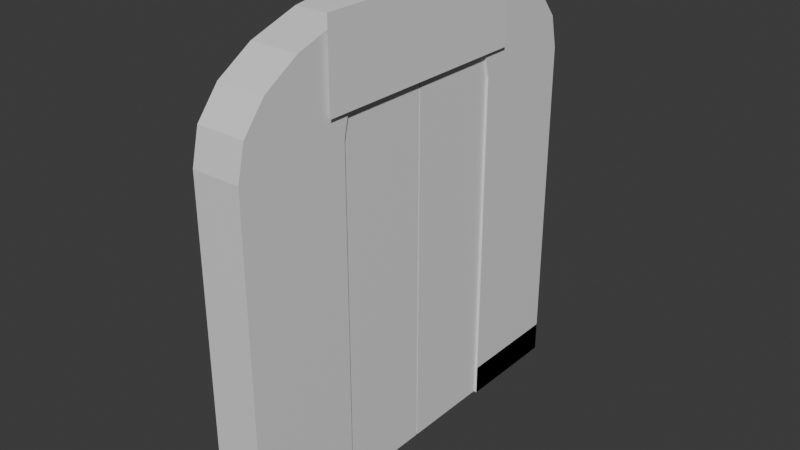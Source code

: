 # Source: arco.blend  (saved by Blender 4.5.90; exported with 4.5.12 LTS)
import bpy
from mathutils import Matrix  # noqa: F401  (used for matrix-valued properties, if any)

bpy.ops.wm.read_factory_settings(use_empty=True)
scene = bpy.context.scene
scene.name = 'Scene'

# ---- collections
col_collection = bpy.data.collections.new('Collection'); scene.collection.children.link(col_collection)

# ---- materials (node trees are filled in below, after node groups)
mat_material = bpy.data.materials.new('Material')
mat_material.alpha_threshold = 0.0
mat_material.roughness = 0.5
mat_material.line_color = (0.0, 0.0, 0.0, 1.0)

# ---- material node trees
mat_material.use_nodes = True; mat_material.node_tree.nodes.clear()
_N = mat_material.node_tree.nodes; _L = mat_material.node_tree.links
n0 = _N.new('ShaderNodeOutputMaterial'); n0.name = 'Material Output'; n0.location = (200, 100)
n1 = _N.new('ShaderNodeBsdfPrincipled'); n1.name = 'Principled BSDF'; n1.location = (-200, 100)
n1.inputs[3].default_value = 1.45
_L.new(n1.outputs[0], n0.inputs[0])
n0.is_active_output = True

# ---- world
world_world = bpy.data.worlds.new('World'); scene.world = world_world
world_world.use_nodes = True; world_world.node_tree.nodes.clear()
_N = world_world.node_tree.nodes; _L = world_world.node_tree.links
n0 = _N.new('ShaderNodeOutputWorld'); n0.name = 'World Output'; n0.location = (200, 100)
n1 = _N.new('ShaderNodeBackground'); n1.name = 'Background'; n1.location = (-200, 100)
n1.inputs[0].default_value = (0.05088, 0.05088, 0.05088, 1.0)
_L.new(n1.outputs[0], n0.inputs[0])
n0.is_active_output = True
world_world.color = (0.05088, 0.05088, 0.05088)
world_world.sun_shadow_jitter_overblur = 0.0

# ---- meshes
me_cube = bpy.data.meshes.new('Cube')
me_cube.from_pydata([(0.3893, 3.298, -0.2433), (0.3893, 3.298, 0.2433), (0.3893, -3.298, -0.2433), (0.3893, -3.298, 0.2433), (-0.3893, 3.298, -0.2433), (-0.3893, 3.298, 0.2433), (-0.3893, -3.298, -0.2433), (-0.3893, -3.298, 0.2433), (-0.3893, 1.549, 0.2433), (0.3893, 1.549, -0.2433), (-0.3893, 1.549, -0.2433), (0.3893, 1.549, 0.2433), (-0.3893, -1.506, 0.2433), (0.3893, -1.506, -0.2433), (-0.3893, -1.506, -0.2433), (0.3893, -1.506, 0.2433), (0.3893, -3.298, 5.272), (-0.3893, -3.298, 5.272), (0.3893, -1.506, 5.272), (-0.3893, 1.549, 5.272), (-0.3893, 3.298, 5.272), (0.3893, 3.298, 5.272), (0.3893, 1.549, 5.272), (-0.3893, -1.506, 5.272), (0.3893, 3.177, 5.796), (0.3893, 2.83, 6.232), (0.3893, 2.275, 6.581), (0.3893, 1.51, 6.838), (0.3893, 0.5429, 6.984), (0.3893, -0.5219, 6.984), (0.3893, -1.492, 6.84), (0.3893, -2.261, 6.582), (0.3893, -2.821, 6.233), (0.3893, -3.173, 5.797), (0.3893, 1.445, 5.715), (0.3893, 1.176, 6.053), (0.3893, 0.8105, 6.284), (0.3893, 0.4367, 6.414), (0.3893, 0.1348, 6.462), (0.3893, -0.1128, 6.461), (0.3893, -0.4116, 6.412), (0.3893, -0.7808, 6.283), (0.3893, -1.142, 6.051), (0.3893, -1.406, 5.714), (-0.3893, 1.445, 5.715), (-0.3893, 1.176, 6.053), (-0.3893, 0.8105, 6.284), (-0.3893, 0.4367, 6.414), (-0.3893, 0.1348, 6.462), (-0.3893, -0.1128, 6.461), (-0.3893, -0.4116, 6.412), (-0.3893, -0.7808, 6.283), (-0.3893, -1.142, 6.051), (-0.3893, -1.406, 5.714), (-0.3893, -3.173, 5.797), (-0.3893, -2.821, 6.233), (-0.3893, -2.261, 6.582), (-0.3893, -1.492, 6.84), (-0.3893, -0.5219, 6.984), (-0.3893, 0.5429, 6.984), (-0.3893, 1.51, 6.838), (-0.3893, 2.275, 6.581), (-0.3893, 2.83, 6.232), (-0.3893, 3.177, 5.796)], [], [(10, 9, 22, 19), (3, 2, 6, 7), (8, 10, 4, 5), (12, 15, 3, 7), (15, 13, 2, 3), (5, 4, 0, 1), (1, 0, 9, 11), (5, 1, 11, 8), (0, 4, 20, 21), (7, 6, 14, 12), (33, 54, 17, 16), (32, 55, 54, 33), (6, 2, 16, 17), (9, 0, 21, 22), (14, 6, 17, 23), (4, 10, 19, 20), (2, 13, 18, 16), (13, 14, 23, 18), (31, 56, 55, 32), (30, 57, 56, 31), (29, 58, 57, 30), (28, 59, 58, 29), (27, 60, 59, 28), (26, 61, 60, 27), (25, 62, 61, 26), (24, 63, 62, 25), (43, 33, 16, 18), (42, 32, 33, 43), (41, 31, 32, 42), (40, 30, 31, 41), (39, 29, 30, 40), (38, 28, 29, 39), (37, 27, 28, 38), (36, 26, 27, 37), (35, 25, 26, 36), (34, 24, 25, 35), (53, 43, 18, 23), (52, 42, 43, 53), (51, 41, 42, 52), (50, 40, 41, 51), (49, 39, 40, 50), (48, 38, 39, 49), (47, 37, 38, 48), (46, 36, 37, 47), (45, 35, 36, 46), (44, 34, 35, 45), (54, 53, 23, 17), (55, 52, 53, 54), (56, 51, 52, 55), (57, 50, 51, 56), (58, 49, 50, 57), (59, 48, 49, 58), (60, 47, 48, 59), (61, 46, 47, 60), (62, 45, 46, 61), (63, 44, 45, 62), (21, 20, 63, 24), (22, 21, 24, 34), (19, 22, 34, 44), (20, 19, 44, 63)])
_uv = me_cube.uv_layers.new(name='UVMap')
_uv.uv.foreach_set('vector', [0.875, 0.5663, 0.625, 0.5663, 0.625, 0.5663, 0.875, 0.5663, 0.375, 0.75, 0.625, 0.75, 0.625, 1.0, 0.375, 1.0, 0.375, 0.1837, 0.625, 0.1837, 0.625, 0.25, 0.375, 0.25, 0.125, 0.6821, 0.375, 0.6821, 0.375, 0.75, 0.125, 0.75, 0.375, 0.6821, 0.625, 0.6821, 0.625, 0.75, 0.375, 0.75, 0.375, 0.25, 0.625, 0.25, 0.625, 0.5, 0.375, 0.5, 0.375, 0.5, 0.625, 0.5, 0.625, 0.5663, 0.375, 0.5663, 0.125, 0.5, 0.375, 0.5, 0.375, 0.5663, 0.125, 0.5663, 0.625, 0.5, 0.625, 0.25, 0.625, 0.25, 0.625, 0.5, 0.375, 0.0, 0.625, 0.0, 0.625, 0.0679, 0.375, 0.0679, 0.625, 0.7273, 0.625, 0.9318, 0.625, 1.0, 0.625, 0.75, 0.625, 0.7045, 0.625, 0.8636, 0.625, 0.9318, 0.625, 0.7273, 0.625, 1.0, 0.625, 0.75, 0.625, 0.75, 0.625, 1.0, 0.625, 0.5663, 0.625, 0.5, 0.625, 0.5, 0.625, 0.5663, 0.625, 0.0679, 0.625, 0.0, 0.625, 0.0, 0.625, 0.0679, 0.625, 0.25, 0.625, 0.1837, 0.625, 0.1837, 0.625, 0.25, 0.625, 0.75, 0.625, 0.6821, 0.625, 0.6821, 0.625, 0.75, 0.625, 0.6821, 0.875, 0.6821, 0.875, 0.6821, 0.625, 0.6821, 0.625, 0.6818, 0.625, 0.7955, 0.625, 0.8636, 0.625, 0.7045, 0.625, 0.6591, 0.625, 0.7273, 0.625, 0.7955, 0.625, 0.6818, 0.625, 0.6364, 0.625, 0.6591, 0.625, 0.7273, 0.625, 0.6591, 0.625, 0.6136, 0.625, 0.5909, 0.625, 0.6591, 0.625, 0.6364, 0.625, 0.5909, 0.625, 0.5227, 0.625, 0.5909, 0.625, 0.6136, 0.625, 0.5682, 0.625, 0.4545, 0.625, 0.5227, 0.625, 0.5909, 0.625, 0.5455, 0.625, 0.3864, 0.625, 0.4545, 0.625, 0.5682, 0.625, 0.5227, 0.625, 0.3182, 0.625, 0.3864, 0.625, 0.5455, 0.625, 0.6716, 0.625, 0.7273, 0.625, 0.75, 0.625, 0.6821, 0.625, 0.661, 0.625, 0.7045, 0.625, 0.7273, 0.625, 0.6716, 0.625, 0.6505, 0.625, 0.6818, 0.625, 0.7045, 0.625, 0.661, 0.625, 0.64, 0.625, 0.6591, 0.625, 0.6818, 0.625, 0.6505, 0.625, 0.6294, 0.625, 0.6364, 0.625, 0.6591, 0.625, 0.64, 0.625, 0.6189, 0.625, 0.6136, 0.625, 0.6364, 0.625, 0.6294, 0.625, 0.6084, 0.625, 0.5909, 0.625, 0.6136, 0.625, 0.6189, 0.625, 0.5979, 0.625, 0.5682, 0.625, 0.5909, 0.625, 0.6084, 0.625, 0.5873, 0.625, 0.5455, 0.625, 0.5682, 0.625, 0.5979, 0.625, 0.5768, 0.625, 0.5227, 0.625, 0.5455, 0.625, 0.5873, 0.875, 0.6716, 0.625, 0.6716, 0.625, 0.6821, 0.875, 0.6821, 0.875, 0.661, 0.625, 0.661, 0.625, 0.6716, 0.875, 0.6716, 0.875, 0.6505, 0.625, 0.6505, 0.625, 0.661, 0.875, 0.661, 0.875, 0.64, 0.625, 0.64, 0.625, 0.6505, 0.875, 0.6505, 0.875, 0.6294, 0.625, 0.6294, 0.625, 0.64, 0.875, 0.64, 0.875, 0.6189, 0.625, 0.6189, 0.625, 0.6294, 0.875, 0.6294, 0.875, 0.6084, 0.625, 0.6084, 0.625, 0.6189, 0.875, 0.6189, 0.875, 0.5979, 0.625, 0.5979, 0.625, 0.6084, 0.875, 0.6084, 0.875, 0.5873, 0.625, 0.5873, 0.625, 0.5979, 0.875, 0.5979, 0.875, 0.5768, 0.625, 0.5768, 0.625, 0.5873, 0.875, 0.5873, 0.625, 0.02273, 0.625, 0.07843, 0.625, 0.0679, 0.625, 0.0, 0.625, 0.04545, 0.625, 0.08896, 0.625, 0.07843, 0.625, 0.02273, 0.625, 0.06818, 0.625, 0.09949, 0.625, 0.08896, 0.625, 0.04545, 0.625, 0.09091, 0.625, 0.11, 0.625, 0.09949, 0.625, 0.06818, 0.625, 0.1136, 0.625, 0.1206, 0.625, 0.11, 0.625, 0.09091, 0.625, 0.1364, 0.625, 0.1311, 0.625, 0.1206, 0.625, 0.1136, 0.625, 0.1591, 0.625, 0.1416, 0.625, 0.1311, 0.625, 0.1364, 0.625, 0.1818, 0.625, 0.1521, 0.625, 0.1416, 0.625, 0.1591, 0.625, 0.2045, 0.625, 0.1627, 0.625, 0.1521, 0.625, 0.1818, 0.625, 0.2273, 0.625, 0.1732, 0.625, 0.1627, 0.625, 0.2045, 0.625, 0.5, 0.625, 0.25, 0.625, 0.3182, 0.625, 0.5227, 0.625, 0.5663, 0.625, 0.5, 0.625, 0.5227, 0.625, 0.5768, 0.875, 0.5663, 0.625, 0.5663, 0.625, 0.5768, 0.875, 0.5768, 0.625, 0.25, 0.625, 0.1837, 0.625, 0.1732, 0.625, 0.2273])
me_cube.materials.append(mat_material)
me_cube.use_mirror_vertex_groups = False
me_cube.update()
me_cube_001 = bpy.data.meshes.new('Cube.001')
me_cube_001.from_pydata([(-0.3481, 0.01264, -0.2269), (-0.3481, 0.01264, 5.977), (-0.3481, 0.4732, -0.2269), (-0.3481, 0.4732, 5.977), (0.3481, 0.01264, -0.2269), (0.3481, 0.01264, 5.977), (0.3481, 0.4732, -0.2269), (0.3481, 0.4732, 5.977)], [], [(4, 5, 1, 0), (6, 7, 5, 4), (2, 3, 7, 6), (0, 1, 3, 2), (2, 6, 4, 0), (7, 3, 1, 5)])
_uv = me_cube_001.uv_layers.new(name='UVMap')
_uv.uv.foreach_set('vector', [0.375, 0.0, 0.625, 0.0, 0.625, 0.25, 0.375, 0.25, 0.375, 0.25, 0.625, 0.25, 0.625, 0.5, 0.375, 0.5, 0.375, 0.5, 0.625, 0.5, 0.625, 0.75, 0.375, 0.75, 0.375, 0.75, 0.625, 0.75, 0.625, 1.0, 0.375, 1.0, 0.125, 0.5, 0.375, 0.5, 0.375, 0.75, 0.125, 0.75, 0.625, 0.5, 0.875, 0.5, 0.875, 0.75, 0.625, 0.75])
me_cube_001.materials.append(mat_material)
me_cube_001.use_mirror_vertex_groups = False
me_cube_001.update()
me_cube_002 = bpy.data.meshes.new('Cube.002')
me_cube_002.from_pydata([(-0.3481, 0.01264, -0.2269), (-0.3481, 0.01264, 5.977), (-0.3481, 0.4732, -0.2269), (-0.3481, 0.4732, 5.977), (0.3481, 0.01264, -0.2269), (0.3481, 0.01264, 5.977), (0.3481, 0.4732, -0.2269), (0.3481, 0.4732, 5.977)], [], [(4, 5, 1, 0), (6, 7, 5, 4), (2, 3, 7, 6), (0, 1, 3, 2), (2, 6, 4, 0), (7, 3, 1, 5)])
_uv = me_cube_002.uv_layers.new(name='UVMap')
_uv.uv.foreach_set('vector', [0.375, 0.0, 0.625, 0.0, 0.625, 0.25, 0.375, 0.25, 0.375, 0.25, 0.625, 0.25, 0.625, 0.5, 0.375, 0.5, 0.375, 0.5, 0.625, 0.5, 0.625, 0.75, 0.375, 0.75, 0.375, 0.75, 0.625, 0.75, 0.625, 1.0, 0.375, 1.0, 0.125, 0.5, 0.375, 0.5, 0.375, 0.75, 0.125, 0.75, 0.625, 0.5, 0.875, 0.5, 0.875, 0.75, 0.625, 0.75])
me_cube_002.materials.append(mat_material)
me_cube_002.use_mirror_vertex_groups = False
me_cube_002.update()
me_plane = bpy.data.meshes.new('Plane')
me_plane.from_pydata([(-1.0, -1.0, 0.0), (1.0, -1.0, 0.0), (-1.0, 1.0, 0.0), (1.0, 1.0, 0.0)], [], [(0, 1, 3, 2)])
_uv = me_plane.uv_layers.new(name='UVMap')
_uv.uv.foreach_set('vector', [0.0, 0.0, 1.0, 0.0, 1.0, 1.0, 0.0, 1.0])
me_plane.update()

# ---- objects
ob_arco = bpy.data.objects.new('arco', me_cube)
ob_puerta_izq = bpy.data.objects.new('puerta_izq', me_cube_001)
ob_puerta_der = bpy.data.objects.new('puerta_der', me_cube_002)
ob_letrero = bpy.data.objects.new('letrero', me_plane)

# ---- transforms, parenting, visibility, modifiers, constraints
ob_arco.location = (0.0, 0.0, 0.0)
ob_arco.lock_rotations_4d = False
ob_arco.empty_display_type = 'ARROWS'
ob_arco.lineart.crease_threshold = 0.0
ob_puerta_izq.location = (0.0, 0.0, 0.0)
ob_puerta_izq.scale = (1.0, 3.298, 1.0)
ob_puerta_izq.lock_rotations_4d = False
ob_puerta_izq.empty_display_type = 'ARROWS'
ob_puerta_izq.lineart.crease_threshold = 0.0
ob_puerta_der.location = (0.0, -1.543, 0.0)
ob_puerta_der.scale = (1.0, 3.298, 1.0)
ob_puerta_der.lock_rotations_4d = False
ob_puerta_der.empty_display_type = 'ARROWS'
ob_puerta_der.lineart.crease_threshold = 0.0
ob_letrero.location = (0.4522, 0.01675, 6.313)
ob_letrero.rotation_euler = (-0.0, 1.571, 0.0)
ob_letrero.scale = (0.6624, 1.838, 1.0)

# ---- collection membership
col_collection.objects.link(ob_arco)
col_collection.objects.link(ob_puerta_izq)
col_collection.objects.link(ob_puerta_der)
col_collection.objects.link(ob_letrero)

# ---- scene / render settings (as saved in the file)
scene.frame_start = 1; scene.frame_end = 250; scene.frame_set(1)
scene.render.engine = 'BLENDER_EEVEE_NEXT'
bpy.context.view_layer.update()

# ---- added for rendering (the .blend has no active camera and no usable light): camera, sun
cam_auto = bpy.data.cameras.new('AutoCamera')
cam_auto.lens = 50.0
cam_auto.sensor_width = 36.0
cam_auto.clip_end = 1000.0
ob_auto_camera = bpy.data.objects.new('AutoCamera', cam_auto)
scene.collection.objects.link(ob_auto_camera)
ob_auto_camera.location = (9.11759, -10.9034, 10.6393)
ob_auto_camera.rotation_euler = (1.09748, -7.21219e-08, 0.694738)
scene.camera = ob_auto_camera
light_auto_sun = bpy.data.lights.new('AutoSun', 'SUN')
light_auto_sun.energy = 3.0
light_auto_sun.angle = 0.0523599
ob_auto_sun = bpy.data.objects.new('AutoSun', light_auto_sun)
scene.collection.objects.link(ob_auto_sun)
ob_auto_sun.rotation_euler = (0.872665, 0.174533, 0.523599)
bpy.context.view_layer.update()

